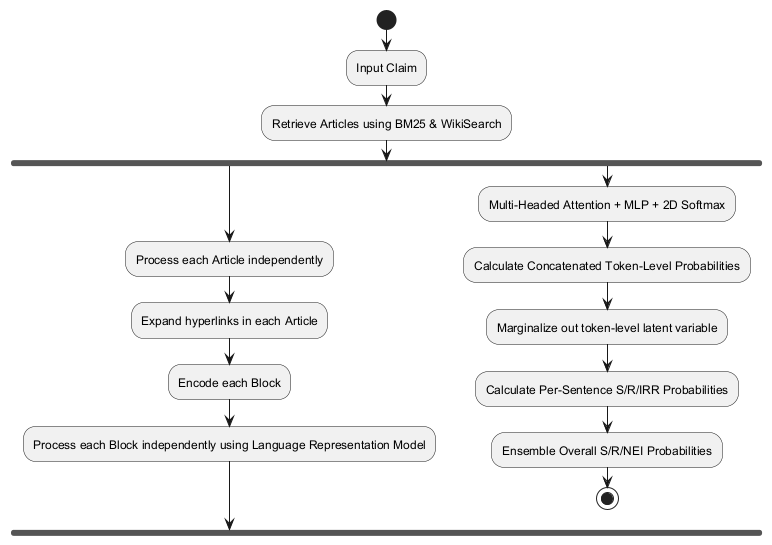

The diagram above was rendered by PlantUML. Its source (embedded in the PNG):
@startuml
start
:Input Claim;
:Retrieve Articles using BM25 & WikiSearch;
fork
    :Process each Article independently;
    :Expand hyperlinks in each Article;
    :Encode each Block;
    :Process each Block independently using Language Representation Model;
fork again
:Multi-Headed Attention + MLP + 2D Softmax;
:Calculate Concatenated Token-Level Probabilities;
:Marginalize out token-level latent variable;
:Calculate Per-Sentence S/R/IRR Probabilities;
:Ensemble Overall S/R/NEI Probabilities;
stop
@enduml